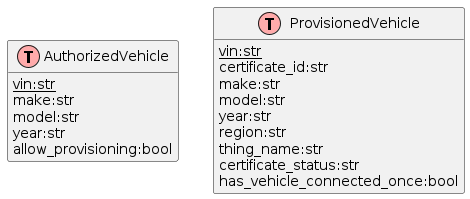

The diagram above was rendered by PlantUML. Its source (embedded in the PNG):
@startuml
!define table(x) class x << (T,#FFAAAA) >>
!define primary_key(x) <u>x</u>
hide methods
hide stereotypes

table(AuthorizedVehicle) {
  primary_key(vin:str)
  make:str
  model:str
  year:str
  allow_provisioning:bool
}

table(ProvisionedVehicle) {
  primary_key(vin:str)
  certificate_id:str
  make:str
  model:str
  year:str
  region:str
  thing_name:str
  certificate_status:str
  has_vehicle_connected_once:bool
}

@enduml